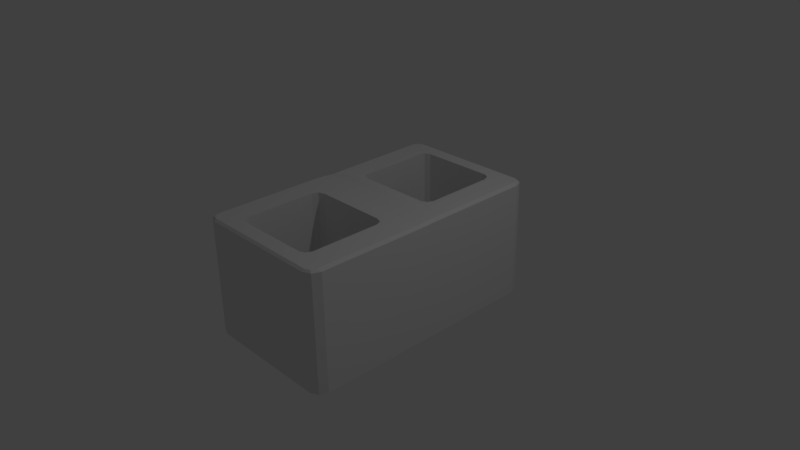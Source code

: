 # Source: cinderblock2.blend  (saved by Blender 2.77.0; exported with 4.5.12 LTS)
import bpy
from mathutils import Matrix  # noqa: F401  (used for matrix-valued properties, if any)

bpy.ops.wm.read_factory_settings(use_empty=True)
scene = bpy.context.scene
scene.name = 'Scene'

# ---- collections
col_collection_1 = bpy.data.collections.new('Collection 1'); scene.collection.children.link(col_collection_1)

# ---- materials (node trees are filled in below, after node groups)
mat_material = bpy.data.materials.new('Material')
mat_material.alpha_threshold = 0.0
mat_material.use_transparent_shadow = False
mat_material.roughness = 0.5
mat_material.line_color = (0.0, 0.0, 0.0, 1.0)

# ---- material node trees

# ---- world
world_world = bpy.data.worlds.new('World'); scene.world = world_world
world_world.color = (0.05088, 0.05088, 0.05088)
world_world.use_sun_shadow = False
world_world.sun_shadow_jitter_overblur = 0.0
world_world.cycles.sampling_method = 'MANUAL'

# ---- cameras
cam_camera = bpy.data.cameras.new('Camera')
cam_camera.clip_end = 100.0
cam_camera.lens = 35.0
cam_camera.sensor_width = 32.0
cam_camera.sensor_height = 18.0
cam_camera.ortho_scale = 7.314
cam_camera.dof.focus_distance = 0.0
cam_camera.dof.aperture_fstop = 128.0

# ---- lights
light_lamp = bpy.data.lights.new('Lamp', 'POINT')
light_lamp.transmission_factor = 0.0
light_lamp.cutoff_distance = 30.0
light_lamp.energy = 100.0
light_lamp.shadow_buffer_clip_start = 1.001
light_lamp.shadow_soft_size = 0.1
light_lamp.shadow_maximum_resolution = 0.006
light_lamp.use_absolute_resolution = True

# ---- meshes
me_cube = bpy.data.meshes.new('Cube')
me_cube.from_pydata([(0.9995, -9.537e-07, -0.8063), (-0.9994, 3.576e-07, -0.8062), (0.9994, -0.1292, -0.8062), (-0.9999, 0.1292, -0.8067), (-1.0, -0.1292, -0.8071), (0.9997, 0.1292, -0.8064), (-1.0, 4.172e-07, 0.0), (1.0, -4.768e-07, 0.0), (-1.001, -0.1292, -4.955e-07), (1.0, -0.1292, -9.649e-07), (0.9997, 0.1292, 0.0), (-0.9999, 0.1292, 0.0), (0.5014, 1.528, 0.8064), (0.6123, 1.417, 0.8058), (0.7062, 1.584, 0.8067), (0.5793, 1.495, 0.8063), (0.612, -1.417, 0.8059), (0.5012, -1.527, 0.8068), (0.7062, -1.584, 0.8068), (0.5793, -1.495, 0.8065), (-0.5013, -1.529, 0.8012), (-0.6116, -1.417, 0.8066), (-0.7062, -1.584, 0.8071), (-0.5797, -1.495, 0.8048), (-0.6138, 1.419, 0.7975), (-0.5013, 1.527, 0.8067), (-0.7062, 1.584, 0.8054), (-0.5793, 1.495, 0.8052), (0.5012, -0.3591, 0.8042), (0.6119, -0.4706, 0.806), (0.7062, -0.3041, 0.8068), (0.5801, -0.3923, 0.8043), (-0.6108, -0.4708, 0.8068), (-0.5012, -0.3608, 0.8068), (-0.7062, -0.3041, 0.8068), (-0.5788, -0.3931, 0.8068), (-0.5011, 0.3588, 0.7985), (-0.6175, 0.4672, 0.7842), (-0.7062, 0.3041, 0.8067), (-0.5809, 0.3897, 0.7944), (0.6126, 0.4704, 0.8018), (0.5012, 0.3591, 0.8003), (0.7062, 0.3041, 0.8069), (0.5799, 0.3923, 0.8019), (0.612, 1.417, -0.8061), (0.5013, 1.527, -0.8067), (0.7062, 1.584, -0.8069), (0.5793, 1.495, -0.8064), (0.5012, -1.527, -0.8068), (0.6108, -1.417, -0.8068), (0.7062, -1.584, -0.8073), (0.5792, -1.495, -0.8081), (-0.6113, -1.417, -0.8068), (-0.5015, -1.528, -0.8062), (-0.7062, -1.584, -0.8061), (-0.5793, -1.495, -0.8063), (-0.5013, 1.527, -0.8066), (-0.6109, 1.417, -0.8068), (-0.7062, 1.584, -0.8066), (-0.5791, 1.495, -0.8068), (0.6114, -0.4707, -0.8068), (0.5013, -0.3605, -0.8068), (0.7062, -0.3041, -0.8063), (0.5792, -0.3927, -0.8068), (-0.5013, -0.3602, -0.8065), (-0.611, -0.4707, -0.8068), (-0.7062, -0.3041, -0.8068), (-0.5793, -0.3927, -0.8066), (-0.6133, 0.4705, -0.8068), (-0.5013, 0.3589, -0.8065), (-0.7062, 0.3041, -0.8068), (-0.5792, 0.3927, -0.8068), (0.5012, 0.3608, -0.8068), (0.6111, 0.4707, -0.8068), (0.7062, 0.3041, -0.8068), (0.5789, 0.393, -0.8068), (0.5012, -0.3611, 8.112e-07), (0.6132, -0.4702, 7.581e-06), (0.573, -0.3986, -0.0001001), (0.6154, -1.418, 1.639e-05), (0.5013, -1.528, 8.867e-07), (0.5709, -1.488, 0.0002029), (0.5012, 1.527, 2.17e-06), (0.6117, 1.417, 0.0), (0.5786, 1.494, -9.741e-06), (-0.6109, 1.417, -5.096e-08), (-0.5014, 1.527, 0.0), (-0.579, 1.495, 0.0), (-0.5011, -1.527, -7.875e-06), (-0.6111, -1.417, -3.456e-06), (-0.5782, -1.494, -2.755e-05), (-0.5013, 0.3596, 5.29e-07), (-0.6129, 0.4705, -1.999e-06), (-0.5773, 0.3943, 2.734e-05), (-0.6099, -0.4708, 1.01e-05), (-0.5011, -0.3624, -7.661e-06), (-0.5781, -0.3937, 1.954e-05), (0.6118, 0.4706, -8.398e-07), (0.5014, 0.3601, -3.874e-06), (0.5794, 0.3922, 0.0), (0.8663, -1.679, 0.8074), (0.8665, 1.679, 0.8017), (-0.8661, 1.679, 0.8025), (-0.8663, -1.679, 0.8086), (0.9999, -1.603, -0.8067), (0.8443, -1.759, -0.8068), (0.8663, -1.679, -0.8074), (0.9544, -1.713, -0.807), (0.8444, 1.758, -0.8072), (1.0, 1.603, -0.8072), (0.8663, 1.679, -0.8077), (0.9544, 1.713, -0.807), (-1.0, 1.603, -0.807), (-0.8442, 1.758, -0.8061), (-0.8663, 1.679, -0.8062), (-0.9544, 1.713, -0.8069), (-0.8442, -1.758, -0.8061), (-1.0, -1.603, -0.8072), (-0.8662, -1.679, -0.8057), (-0.9541, -1.713, -0.8064), (0.9995, 1.603, 8.149e-07), (0.844, 1.756, 9.674e-05), (0.9531, 1.712, 5.004e-05), (0.8439, -1.754, 2.813e-07), (0.997, -1.602, 1.57e-05), (0.952, -1.71, 1.052e-05), (-1.0, -1.603, -1.325e-07), (-0.8442, -1.758, 2.31e-07), (-0.9532, -1.712, 1.972e-05), (-0.8442, 1.757, -3.558e-07), (-0.9972, 1.602, 7.338e-06), (-0.9526, 1.711, 1.369e-05), (0.947, 0.0004503, 0.8), (0.9966, 0.0004402, 0.7712), (-0.9459, -0.0008596, 0.7997), (-0.9958, -0.00118, 0.7708), (0.9465, -0.1292, 0.7972), (0.9946, -0.1291, 0.7681), (-0.9468, 0.1316, 0.7871), (-0.989, 0.1316, 0.7599), (-1.0, -0.1292, 0.7782), (-0.9475, -0.1292, 0.8068), (0.9997, 0.1292, 0.7774), (0.9475, 0.1292, 0.806), (0.8529, -1.727, 0.8067), (0.8442, -1.757, 0.7778), (0.9994, -1.603, 0.7775), (0.9474, -1.633, 0.8066), (0.9526, -1.712, 0.7776), (0.9197, -1.699, 0.8065), (0.9471, 1.633, 0.8059), (0.9973, 1.603, 0.7775), (0.8431, 1.752, 0.7725), (0.8532, 1.726, 0.7986), (0.9489, 1.708, 0.7764), (0.9182, 1.698, 0.8031), (-0.8524, 1.725, 0.8026), (-0.8439, 1.754, 0.7762), (-0.9941, 1.602, 0.774), (-0.9464, 1.632, 0.8005), (-0.9482, 1.707, 0.7727), (-0.9189, 1.699, 0.7991), (-0.9473, -1.633, 0.8065), (-0.9991, -1.603, 0.7774), (-0.8444, -1.758, 0.778), (-0.853, -1.727, 0.8071), (-0.9529, -1.712, 0.7774), (-0.9199, -1.7, 0.8072)], [], [(24, 37, 92, 85), (9, 137, 146, 124), (144, 149, 100), (11, 139, 158, 130), (34, 33, 28, 30, 136, 141), (6, 135, 139, 11), (132, 134, 141, 136), (120, 151, 142, 10), (10, 142, 133, 7), (7, 133, 137, 9), (16, 29, 77, 79), (18, 17, 20, 22, 103, 165, 144, 100), (8, 140, 135, 6), (20, 17, 80, 88), (40, 13, 83, 97), (124, 146, 148, 125), (28, 33, 95, 76), (32, 21, 89, 94), (36, 41, 98, 91), (14, 13, 40, 42, 143, 150, 101), (11, 130, 112, 3), (123, 127, 116, 105), (26, 25, 12, 14, 101, 153, 156, 102), (38, 37, 24, 26, 102, 159, 138), (30, 29, 16, 18, 100, 147, 136), (22, 21, 32, 34, 141, 162, 103), (126, 163, 140, 8), (156, 161, 102), (48, 50, 106, 105, 116, 118, 54, 53), (9, 124, 104, 2), (68, 70, 3, 112, 114, 58, 57), (8, 6, 1, 4), (10, 7, 0, 5), (5, 0, 1, 3), (52, 54, 118, 117, 4, 66, 65), (7, 9, 2, 0), (0, 2, 4, 1), (56, 58, 114, 113, 108, 110, 46, 45), (108, 113, 129, 121), (6, 11, 3, 1), (53, 88, 80, 48), (73, 97, 83, 44), (49, 79, 77, 60), (57, 85, 92, 68), (126, 8, 4, 117), (61, 76, 95, 64), (45, 82, 86, 56), (69, 91, 98, 72), (60, 62, 2, 104, 106, 50, 49), (65, 94, 89, 52), (72, 74, 5, 3, 70, 69), (64, 66, 4, 2, 62, 61), (120, 10, 5, 109), (44, 46, 110, 109, 5, 74, 73), (12, 15, 14), (15, 13, 14), (16, 19, 18), (19, 17, 18), (20, 23, 22), (23, 21, 22), (24, 27, 26), (27, 25, 26), (28, 31, 30), (31, 29, 30), (32, 35, 34), (35, 33, 34), (36, 39, 38), (39, 37, 38), (40, 43, 42), (43, 41, 42), (44, 47, 46), (47, 45, 46), (48, 51, 50), (51, 49, 50), (52, 55, 54), (55, 53, 54), (56, 59, 58), (59, 57, 58), (60, 63, 62), (63, 61, 62), (64, 67, 66), (67, 65, 66), (68, 71, 70), (71, 69, 70), (72, 75, 74), (75, 73, 74), (12, 82, 84, 15), (15, 84, 83, 13), (98, 41, 43, 99), (99, 43, 40, 97), (20, 88, 90, 23), (23, 90, 89, 21), (95, 33, 35, 96), (96, 35, 32, 94), (16, 79, 81, 19), (19, 81, 80, 17), (28, 76, 78, 31), (31, 78, 77, 29), (92, 37, 39, 93), (93, 39, 36, 91), (86, 25, 27, 87), (87, 27, 24, 85), (44, 83, 84, 47), (47, 84, 82, 45), (97, 73, 75, 99), (99, 75, 72, 98), (52, 89, 90, 55), (55, 90, 88, 53), (94, 65, 67, 96), (96, 67, 64, 95), (48, 80, 81, 51), (51, 81, 79, 49), (60, 77, 78, 63), (63, 78, 76, 61), (91, 69, 71, 93), (93, 71, 68, 92), (85, 57, 59, 87), (87, 59, 56, 86), (12, 25, 86, 82), (125, 148, 145, 123), (150, 155, 101), (122, 154, 151, 120), (152, 121, 129, 157), (131, 160, 157, 129), (162, 167, 103), (128, 166, 163, 126), (104, 107, 106), (107, 105, 106), (108, 111, 110), (111, 109, 110), (112, 115, 114), (115, 113, 114), (116, 119, 118), (119, 117, 118), (155, 153, 101), (121, 152, 154, 122), (149, 147, 100), (123, 145, 164, 127), (167, 165, 103), (127, 164, 166, 128), (161, 159, 102), (130, 158, 160, 131), (120, 109, 111, 122), (122, 111, 108, 121), (123, 105, 107, 125), (125, 107, 104, 124), (126, 117, 119, 128), (128, 119, 116, 127), (129, 113, 115, 131), (131, 115, 112, 130), (42, 41, 36, 38, 138, 143), (143, 132, 133, 142), (141, 134, 135, 140), (132, 136, 137, 133), (134, 138, 139, 135), (145, 148, 149, 144), (148, 146, 147, 149), (151, 154, 155, 150), (154, 152, 153, 155), (157, 160, 161, 156), (160, 158, 159, 161), (163, 166, 167, 162), (166, 164, 165, 167), (136, 147, 146, 137), (144, 165, 164, 145), (156, 153, 152, 157), (150, 143, 142, 151), (138, 159, 158, 139), (162, 141, 140, 163), (143, 138, 134, 132)])
_uv = me_cube.uv_layers.new(name='UVMap')
_uv.uv.foreach_set('vector', [0.2646, 0.7709, 0.3859, 0.7728, 0.3855, 0.8842, 0.2649, 0.8842, 0.6089, 0.7114, 0.511, 0.7114, 0.5098, 0.5021, 0.6089, 0.5021, 0.4911, 0.00446, 0.4996, 0.008409, 0.4928, 0.01132, 0.6089, 0.2249, 0.5121, 0.2246, 0.5103, 0.01575, 0.609, 0.01569, 0.2924, 0.2065, 0.3185, 0.1985, 0.4463, 0.1987, 0.4724, 0.2066, 0.503, 0.2314, 0.2616, 0.2313, 0.6089, 0.2433, 0.5107, 0.2434, 0.5121, 0.2246, 0.6089, 0.2249, 0.5031, 0.2498, 0.2618, 0.2496, 0.2616, 0.2313, 0.503, 0.2314, 0.6088, 0.9573, 0.5098, 0.9573, 0.5098, 0.7481, 0.6089, 0.7481, 0.6089, 0.7481, 0.5098, 0.7481, 0.5106, 0.7298, 0.6089, 0.7297, 0.6089, 0.7297, 0.5106, 0.7298, 0.511, 0.7114, 0.6089, 0.7114, 0.1306, 0.9999, 0.009966, 0.9999, 0.00992, 0.8854, 0.1308, 0.8855, 0.4724, 0.02484, 0.4463, 0.03291, 0.3185, 0.0325, 0.2924, 0.0248, 0.272, 0.01125, 0.2737, 0.00437, 0.4911, 0.00446, 0.4928, 0.01132, 0.6089, 0.2616, 0.5098, 0.2616, 0.5107, 0.2434, 0.6089, 0.2433, 0.7217, 0.4873, 0.8495, 0.4865, 0.8495, 0.6011, 0.7217, 0.6011, 0.8694, 0.7165, 0.99, 0.7159, 0.9901, 0.8303, 0.8694, 0.8303, 0.6089, 0.5021, 0.5098, 0.5021, 0.5098, 0.4867, 0.6089, 0.4868, 0.7218, 0.7162, 0.8496, 0.7158, 0.8495, 0.8304, 0.7218, 0.8304, 0.9901, 0.7156, 0.8695, 0.7156, 0.8694, 0.6011, 0.99, 0.6011, 0.722, 0.2296, 0.8497, 0.2294, 0.8497, 0.343, 0.7219, 0.343, 0.4723, 0.4746, 0.4604, 0.451, 0.4604, 0.3165, 0.4724, 0.2929, 0.5031, 0.2681, 0.5031, 0.4816, 0.4928, 0.4881, 0.6089, 0.2249, 0.609, 0.01569, 0.7118, 0.01565, 0.7117, 0.2249, 0.3577, 0.7541, 0.3578, 0.5144, 0.4605, 0.5144, 0.4605, 0.7543, 0.2923, 0.4746, 0.3185, 0.4666, 0.4463, 0.4667, 0.4723, 0.4746, 0.4928, 0.4881, 0.4911, 0.4948, 0.2737, 0.4947, 0.272, 0.4881, 0.2924, 0.2929, 0.3037, 0.3161, 0.3041, 0.4512, 0.2923, 0.4746, 0.272, 0.4881, 0.2617, 0.4815, 0.2617, 0.2684, 0.4724, 0.2066, 0.4604, 0.1829, 0.4604, 0.04849, 0.4724, 0.02484, 0.4928, 0.01132, 0.5032, 0.01788, 0.503, 0.2314, 0.2924, 0.0248, 0.3045, 0.04845, 0.3046, 0.1828, 0.2924, 0.2065, 0.2616, 0.2313, 0.2617, 0.01782, 0.272, 0.01125, 0.6089, 0.4709, 0.5098, 0.4709, 0.5098, 0.2616, 0.6089, 0.2616, 0.2737, 0.4947, 0.2652, 0.491, 0.272, 0.4881, 0.06357, 0.03303, 0.03745, 0.02495, 0.01704, 0.01142, 0.01984, 0.0, 0.235, 0.000217, 0.2378, 0.01142, 0.2174, 0.02495, 0.1914, 0.03289, 0.6089, 0.7114, 0.6089, 0.5021, 0.7117, 0.5021, 0.7116, 0.7114, 0.2056, 0.3167, 0.2174, 0.293, 0.2549, 0.2682, 0.2549, 0.4775, 0.2379, 0.4883, 0.2174, 0.4748, 0.2053, 0.4511, 0.6089, 0.2616, 0.6089, 0.2433, 0.7117, 0.2433, 0.7118, 0.2616, 0.6089, 0.7481, 0.6089, 0.7297, 0.7116, 0.7297, 0.7116, 0.7481, 3.99e-05, 0.2682, 5.871e-05, 0.2499, 0.2548, 0.2499, 0.2549, 0.2682, 0.2054, 0.04861, 0.2174, 0.02495, 0.2378, 0.01142, 0.2549, 0.02222, 0.2549, 0.2315, 0.2174, 0.2067, 0.2053, 0.183, 0.6089, 0.7297, 0.6089, 0.7114, 0.7116, 0.7114, 0.7116, 0.7297, 5.871e-05, 0.2499, 7.437e-05, 0.2315, 0.2549, 0.2315, 0.2548, 0.2499, 0.1913, 0.4668, 0.2174, 0.4748, 0.2379, 0.4883, 0.235, 0.4995, 0.01984, 0.4996, 0.01705, 0.4883, 0.03745, 0.4748, 0.06356, 0.4668, 0.0, 0.7551, 0.0002033, 0.5153, 0.1029, 0.5153, 0.1029, 0.7551, 0.6089, 0.2433, 0.6089, 0.2249, 0.7117, 0.2249, 0.7117, 0.2433, 0.7217, 0.7156, 0.7217, 0.6011, 0.8495, 0.6011, 0.8495, 0.7156, 0.8694, 0.9449, 0.8694, 0.8303, 0.9901, 0.8303, 0.9901, 0.9448, 0.1306, 0.7709, 0.1308, 0.8855, 0.00992, 0.8854, 0.009999, 0.7709, 0.2649, 0.9988, 0.2649, 0.8842, 0.3855, 0.8842, 0.3855, 0.9988, 0.6089, 0.4709, 0.6089, 0.2616, 0.7118, 0.2616, 0.7118, 0.4709, 0.7217, 0.9449, 0.7218, 0.8304, 0.8495, 0.8304, 0.8495, 0.945, 0.7218, 0.2291, 0.7218, 0.1146, 0.8496, 0.1146, 0.8496, 0.2291, 0.7219, 0.4576, 0.7219, 0.343, 0.8497, 0.343, 0.8497, 0.4576, 0.04953, 0.183, 0.03745, 0.2067, 7.437e-05, 0.2315, 6.814e-06, 0.02223, 0.01704, 0.01142, 0.03745, 0.02495, 0.0496, 0.04862, 0.99, 0.4865, 0.99, 0.6011, 0.8694, 0.6011, 0.8694, 0.4865, 0.06357, 0.3011, 0.03745, 0.293, 3.99e-05, 0.2682, 0.2549, 0.2682, 0.2174, 0.293, 0.1913, 0.3008, 0.1913, 0.1987, 0.2174, 0.2067, 0.2549, 0.2315, 7.437e-05, 0.2315, 0.03745, 0.2067, 0.06356, 0.1987, 0.6088, 0.9573, 0.6089, 0.7481, 0.7116, 0.7481, 0.7117, 0.9574, 0.04946, 0.4511, 0.03745, 0.4748, 0.01705, 0.4883, 0.0, 0.4775, 3.99e-05, 0.2682, 0.03745, 0.293, 0.04957, 0.3167, 0.4463, 0.4667, 0.4562, 0.4621, 0.4723, 0.4746, 0.4562, 0.4621, 0.4604, 0.451, 0.4723, 0.4746, 0.4604, 0.04849, 0.4562, 0.0374, 0.4724, 0.02484, 0.4562, 0.0374, 0.4463, 0.03291, 0.4724, 0.02484, 0.3185, 0.0325, 0.3085, 0.03737, 0.2924, 0.0248, 0.3085, 0.03737, 0.3045, 0.04845, 0.2924, 0.0248, 0.3041, 0.4512, 0.3085, 0.4621, 0.2923, 0.4746, 0.3085, 0.4621, 0.3185, 0.4666, 0.2923, 0.4746, 0.4463, 0.1987, 0.4563, 0.194, 0.4724, 0.2066, 0.4563, 0.194, 0.4604, 0.1829, 0.4724, 0.2066, 0.3046, 0.1828, 0.3086, 0.1939, 0.2924, 0.2065, 0.3086, 0.1939, 0.3185, 0.1985, 0.2924, 0.2065, 0.3185, 0.3007, 0.3083, 0.3051, 0.2924, 0.2929, 0.3083, 0.3051, 0.3037, 0.3161, 0.2924, 0.2929, 0.4604, 0.3165, 0.4563, 0.3055, 0.4724, 0.2929, 0.4563, 0.3055, 0.4462, 0.3007, 0.4724, 0.2929, 0.04946, 0.4511, 0.05362, 0.4622, 0.03745, 0.4748, 0.05362, 0.4622, 0.06356, 0.4668, 0.03745, 0.4748, 0.06357, 0.03303, 0.05363, 0.03755, 0.03745, 0.02495, 0.05363, 0.03755, 0.0496, 0.04862, 0.03745, 0.02495, 0.2054, 0.04861, 0.2013, 0.0375, 0.2174, 0.02495, 0.2013, 0.0375, 0.1914, 0.03289, 0.2174, 0.02495, 0.1913, 0.4668, 0.2013, 0.4622, 0.2174, 0.4748, 0.2013, 0.4622, 0.2053, 0.4511, 0.2174, 0.4748, 0.04953, 0.183, 0.05363, 0.1941, 0.03745, 0.2067, 0.05363, 0.1941, 0.06356, 0.1987, 0.03745, 0.2067, 0.1913, 0.1987, 0.2013, 0.1941, 0.2174, 0.2067, 0.2013, 0.1941, 0.2053, 0.183, 0.2174, 0.2067, 0.2056, 0.3167, 0.2013, 0.3056, 0.2174, 0.293, 0.2013, 0.3056, 0.1913, 0.3008, 0.2174, 0.293, 0.06357, 0.3011, 0.05366, 0.3057, 0.03745, 0.293, 0.05366, 0.3057, 0.04957, 0.3167, 0.03745, 0.293, 0.7218, 4.6e-05, 0.7218, 0.1146, 0.7119, 0.1146, 0.7118, 5.872e-05, 1.0, 0.7158, 0.9999, 0.8303, 0.9901, 0.8303, 0.99, 0.7159, 0.8497, 0.343, 0.8497, 0.2294, 0.8597, 0.2291, 0.8597, 0.343, 0.8594, 0.8304, 0.8594, 0.7165, 0.8694, 0.7165, 0.8694, 0.8303, 0.7217, 0.4873, 0.7217, 0.6011, 0.7119, 0.6011, 0.7117, 0.4868, 0.8595, 0.7154, 0.8596, 0.6011, 0.8694, 0.6011, 0.8695, 0.7156, 0.8495, 0.8304, 0.8496, 0.7158, 0.8594, 0.7158, 0.8593, 0.8304, 0.9998, 0.6011, 0.9999, 0.7156, 0.9901, 0.7156, 0.99, 0.6011, 0.1306, 0.9999, 0.1308, 0.8855, 0.1396, 0.8855, 0.1405, 1.0, 0.8594, 0.4865, 0.8584, 0.601, 0.8495, 0.6011, 0.8495, 0.4865, 0.7218, 0.7162, 0.7218, 0.8304, 0.7126, 0.8304, 0.7117, 0.7161, 0.0, 0.9997, 0.0008118, 0.8854, 0.00992, 0.8854, 0.009966, 0.9999, 0.3855, 0.8842, 0.3859, 0.7728, 0.3958, 0.7714, 0.3952, 0.8842, 0.7123, 0.343, 0.7118, 0.2302, 0.722, 0.2296, 0.7219, 0.343, 0.8496, 0.1146, 0.8495, 0.0, 0.8595, 0.000203, 0.8594, 0.1146, 0.255, 0.8842, 0.2549, 0.7698, 0.2646, 0.7709, 0.2649, 0.8842, 0.9901, 0.9448, 0.9901, 0.8303, 0.9999, 0.8303, 1.0, 0.9449, 0.7118, 0.2291, 0.7119, 0.1146, 0.7218, 0.1146, 0.7218, 0.2291, 0.8694, 0.8303, 0.8694, 0.9449, 0.8595, 0.9449, 0.8594, 0.8304, 0.8597, 0.343, 0.8596, 0.4576, 0.8497, 0.4576, 0.8497, 0.343, 0.8694, 0.4865, 0.8694, 0.6011, 0.8596, 0.6011, 0.8594, 0.4866, 0.7118, 0.7156, 0.7119, 0.6011, 0.7217, 0.6011, 0.7217, 0.7156, 0.99, 0.6011, 0.99, 0.4865, 1.0, 0.4865, 0.9998, 0.6011, 0.8593, 0.8304, 0.8594, 0.945, 0.8495, 0.945, 0.8495, 0.8304, 0.8495, 0.7156, 0.8495, 0.6011, 0.8584, 0.601, 0.8594, 0.7158, 0.1405, 0.7707, 0.1396, 0.8855, 0.1308, 0.8855, 0.1306, 0.7709, 0.009999, 0.7709, 0.00992, 0.8854, 0.0008118, 0.8854, 8.031e-05, 0.7709, 0.7118, 0.9449, 0.7126, 0.8304, 0.7218, 0.8304, 0.7217, 0.9449, 0.7219, 0.343, 0.7219, 0.4576, 0.712, 0.4576, 0.7123, 0.343, 0.3952, 0.8842, 0.3954, 0.9988, 0.3855, 0.9988, 0.3855, 0.8842, 0.2649, 0.8842, 0.2649, 0.9988, 0.255, 0.9988, 0.255, 0.8842, 0.8594, 0.1146, 0.8595, 0.2291, 0.8496, 0.2291, 0.8496, 0.1146, 0.7218, 4.6e-05, 0.8495, 0.0, 0.8496, 0.1146, 0.7218, 0.1146, 0.3577, 0.7695, 0.2586, 0.7695, 0.2586, 0.7541, 0.3577, 0.7541, 0.5031, 0.4816, 0.4994, 0.4909, 0.4928, 0.4881, 0.6088, 0.9728, 0.5099, 0.9723, 0.5098, 0.9573, 0.6088, 0.9573, 0.2013, 0.755, 0.1029, 0.7551, 0.1029, 0.5153, 0.2019, 0.5154, 0.103, 0.4999, 0.2014, 0.5006, 0.2019, 0.5154, 0.1029, 0.5153, 0.2617, 0.01782, 0.2652, 0.008297, 0.272, 0.01125, 0.6089, 0.4864, 0.5098, 0.4863, 0.5098, 0.4709, 0.6089, 0.4709, 6.814e-06, 0.02223, 0.005806, 0.006594, 0.01704, 0.01142, 0.005806, 0.006594, 0.01984, 0.0, 0.01704, 0.01142, 0.01984, 0.4996, 0.00581, 0.4931, 0.01705, 0.4883, 0.00581, 0.4931, 0.0, 0.4775, 0.01705, 0.4883, 0.2549, 0.4775, 0.2491, 0.4931, 0.2379, 0.4883, 0.2491, 0.4931, 0.235, 0.4995, 0.2379, 0.4883, 0.235, 0.000217, 0.249, 0.006636, 0.2378, 0.01142, 0.249, 0.006636, 0.2549, 0.02222, 0.2378, 0.01142, 0.4994, 0.4909, 0.4911, 0.4948, 0.4928, 0.4881, 0.1029, 0.7551, 0.2013, 0.755, 0.2018, 0.77, 0.1029, 0.7705, 0.4996, 0.008409, 0.5032, 0.01788, 0.4928, 0.01132, 0.3577, 0.7541, 0.2586, 0.7541, 0.2586, 0.5143, 0.3578, 0.5144, 0.2652, 0.008297, 0.2737, 0.00437, 0.272, 0.01125, 0.3578, 0.5144, 0.2586, 0.5143, 0.2587, 0.4989, 0.3578, 0.4989, 0.2652, 0.491, 0.2617, 0.4815, 0.272, 0.4881, 0.609, 0.01569, 0.5103, 0.01575, 0.5105, 0.0007836, 0.6089, 0.0002573, 0.6088, 0.9573, 0.7117, 0.9574, 0.7117, 0.973, 0.6088, 0.9728, 0.1029, 0.7705, 2.883e-05, 0.7707, 0.0, 0.7551, 0.1029, 0.7551, 0.3577, 0.7541, 0.4605, 0.7543, 0.4606, 0.7698, 0.3577, 0.7695, 0.6089, 0.4868, 0.7117, 0.4865, 0.7117, 0.5021, 0.6089, 0.5021, 0.6089, 0.4709, 0.7118, 0.4709, 0.7117, 0.4865, 0.6089, 0.4864, 0.3578, 0.4989, 0.4606, 0.4988, 0.4605, 0.5144, 0.3578, 0.5144, 0.1029, 0.5153, 0.0002033, 0.5153, 0.0001127, 0.4996, 0.103, 0.4999, 0.6089, 0.0002573, 0.7118, 0.0, 0.7118, 0.01565, 0.609, 0.01569, 0.4724, 0.2929, 0.4462, 0.3007, 0.3185, 0.3007, 0.2924, 0.2929, 0.2617, 0.2684, 0.5031, 0.2681, 0.5031, 0.2681, 0.5031, 0.2498, 0.5094, 0.2499, 0.5098, 0.2681, 0.2616, 0.2313, 0.2618, 0.2496, 0.2554, 0.2496, 0.2549, 0.2314, 0.5031, 0.2498, 0.503, 0.2314, 0.5091, 0.2315, 0.5094, 0.2499, 0.2618, 0.2496, 0.2617, 0.2684, 0.2563, 0.2684, 0.2554, 0.2496, 0.2586, 0.7541, 0.2586, 0.7695, 0.2549, 0.7648, 0.2549, 0.7554, 0.5038, 0.006714, 0.5098, 0.02219, 0.5032, 0.01788, 0.4996, 0.008409, 0.5094, 0.4774, 0.5033, 0.4924, 0.4994, 0.4909, 0.5031, 0.4816, 0.2018, 0.77, 0.2013, 0.755, 0.2047, 0.7564, 0.2052, 0.7656, 0.2019, 0.5154, 0.2014, 0.5006, 0.2048, 0.5047, 0.2052, 0.5142, 0.2615, 0.4922, 0.2556, 0.4772, 0.2617, 0.4815, 0.2652, 0.491, 0.2551, 0.02214, 0.2609, 0.006631, 0.2652, 0.008297, 0.2617, 0.01782, 0.2587, 0.4989, 0.2586, 0.5143, 0.2549, 0.5131, 0.2549, 0.5036, 0.503, 0.2314, 0.5032, 0.01788, 0.5098, 0.02219, 0.5091, 0.2315, 0.4911, 0.00446, 0.2737, 0.00437, 0.2748, 0.0, 0.49, 0.0002361, 0.2737, 0.4947, 0.4911, 0.4948, 0.4898, 0.4986, 0.2748, 0.4988, 0.5031, 0.4816, 0.5031, 0.2681, 0.5098, 0.2681, 0.5094, 0.4774, 0.2617, 0.2684, 0.2617, 0.4815, 0.2556, 0.4772, 0.2563, 0.2684, 0.2617, 0.01782, 0.2616, 0.2313, 0.2549, 0.2314, 0.2551, 0.02214, 0.5031, 0.2681, 0.2617, 0.2684, 0.2618, 0.2496, 0.5031, 0.2498])
me_cube.materials.append(mat_material)
me_cube.use_remesh_preserve_volume = False
me_cube.use_remesh_preserve_attributes = False
me_cube.use_mirror_vertex_groups = False
me_cube.update()

# ---- objects
ob_cube = bpy.data.objects.new('Cube', me_cube)
ob_lamp = bpy.data.objects.new('Lamp', light_lamp)
ob_camera = bpy.data.objects.new('Camera', cam_camera)

# ---- transforms, parenting, visibility, modifiers, constraints
ob_cube.location = (0.0, 0.0, 0.0)
ob_cube.lock_rotations_4d = False
ob_cube.empty_display_type = 'ARROWS'
ob_cube.lineart.crease_threshold = 0.0
ob_lamp.location = (4.076, 1.005, 5.904)
ob_lamp.rotation_euler = (0.6503, 0.05522, 1.866)
ob_lamp.lock_rotations_4d = False
ob_lamp.empty_display_type = 'ARROWS'
ob_lamp.color = (0.0, 0.0, 0.0, 0.0)
ob_lamp.lineart.crease_threshold = 0.0
ob_camera.location = (7.481, -6.508, 5.344)
ob_camera.rotation_euler = (1.109, 0.01082, 0.8149)
ob_camera.lock_rotations_4d = False
ob_camera.empty_display_type = 'ARROWS'
ob_camera.color = (0.0, 0.0, 0.0, 0.0)
ob_camera.display_type = 'WIRE'
ob_camera.lineart.crease_threshold = 0.0

# ---- collection membership
col_collection_1.objects.link(ob_cube)
col_collection_1.objects.link(ob_lamp)
col_collection_1.objects.link(ob_camera)

# ---- scene / render settings (as saved in the file)
scene.camera = ob_camera
scene.frame_start = 1; scene.frame_end = 250; scene.frame_set(1)
scene.render.engine = 'BLENDER_EEVEE_NEXT'
scene.render.resolution_percentage = 50
scene.render.dither_intensity = 0.0
scene.render.use_bake_selected_to_active = True
scene.cycles.use_denoising = False
scene.cycles.samples = 128
scene.cycles.sampling_pattern = 'TABULATED_SOBOL'
scene.cycles.light_sampling_threshold = 0.0
scene.cycles.use_adaptive_sampling = False
scene.cycles.use_light_tree = False
scene.cycles.blur_glossy = 0.0
scene.cycles.sample_clamp_indirect = 0.0
scene.view_settings.view_transform = 'Standard'
bpy.context.view_layer.update()
